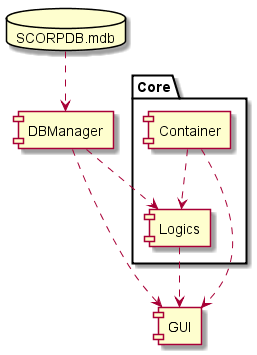

The diagram above was rendered by PlantUML. Its source (embedded in the PNG):
@startuml

database SCORPDB.mdb
[DBManager]
[GUI]
package "Core" {
[Container]..>[Logics]

}
SCORPDB.mdb ..> DBManager
DBManager ..> GUI
DBManager ..> Logics
Logics ..> GUI
Container ..> GUI
@enduml